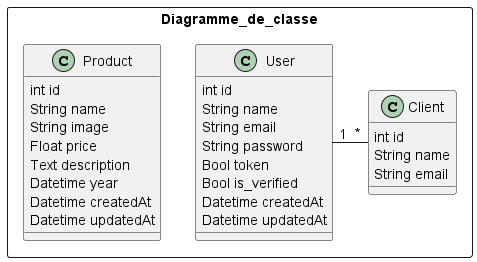

The diagram above was rendered by PlantUML. Its source (embedded in the PNG):
@startuml class

rectangle  Diagramme_de_classe  {

    class Client {
        int id
        String name
        String email
    }

    class User {
        int id
        String name
        String email
        String password
        Bool token
        Bool is_verified
        Datetime createdAt
        Datetime updatedAt
    }

    Client "*"-left- "1"  User

    class Product {
        int id
        String name
        String image
        Float price
        Text description
        Datetime year
        Datetime createdAt
        Datetime updatedAt
    }

}

@enduml